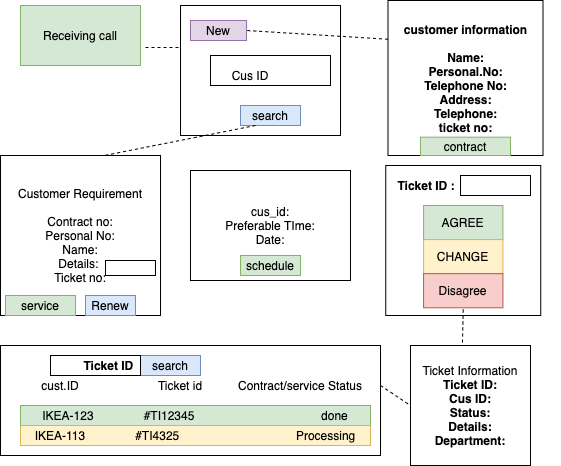

The diagram above was exported from draw.io. Its source (the exported page's mxGraphModel, read from the mxfile embedded in the PNG):
<mxGraphModel dx="706" dy="481" grid="1" gridSize="10" guides="1" tooltips="1" connect="1" arrows="1" fold="1" page="1" pageScale="1" pageWidth="827" pageHeight="1169" math="0" shadow="0">
  <root>
    <mxCell id="0" />
    <mxCell id="1" parent="0" />
    <mxCell id="oCvqEUcnW4KPggYx7rKy-1" value="Receiving call" style="rounded=0;whiteSpace=wrap;html=1;fillColor=#d5e8d4;strokeColor=#82b366;" parent="1" vertex="1">
      <mxGeometry x="80" y="40" width="120" height="60" as="geometry" />
    </mxCell>
    <mxCell id="oCvqEUcnW4KPggYx7rKy-2" value="" style="rounded=0;whiteSpace=wrap;html=1;" parent="1" vertex="1">
      <mxGeometry x="240" y="40" width="160" height="130" as="geometry" />
    </mxCell>
    <mxCell id="oCvqEUcnW4KPggYx7rKy-3" value="New" style="rounded=0;whiteSpace=wrap;html=1;fillColor=#e1d5e7;strokeColor=#9673a6;" parent="1" vertex="1">
      <mxGeometry x="250" y="55" width="56" height="20" as="geometry" />
    </mxCell>
    <mxCell id="oCvqEUcnW4KPggYx7rKy-5" value="search" style="rounded=0;whiteSpace=wrap;html=1;fillColor=#dae8fc;strokeColor=#6c8ebf;" parent="1" vertex="1">
      <mxGeometry x="300" y="140" width="60" height="20" as="geometry" />
    </mxCell>
    <mxCell id="oCvqEUcnW4KPggYx7rKy-16" value="" style="rounded=0;whiteSpace=wrap;html=1;" parent="1" vertex="1">
      <mxGeometry x="270" y="90" width="120" height="30" as="geometry" />
    </mxCell>
    <mxCell id="oCvqEUcnW4KPggYx7rKy-19" value="Cus ID" style="text;html=1;strokeColor=none;fillColor=none;align=center;verticalAlign=middle;whiteSpace=wrap;rounded=0;" parent="1" vertex="1">
      <mxGeometry x="290" y="100" width="40" height="20" as="geometry" />
    </mxCell>
    <mxCell id="oCvqEUcnW4KPggYx7rKy-70" style="edgeStyle=orthogonalEdgeStyle;rounded=0;orthogonalLoop=1;jettySize=auto;html=1;exitX=0.5;exitY=1;exitDx=0;exitDy=0;" parent="1" edge="1">
      <mxGeometry relative="1" as="geometry">
        <mxPoint x="140" y="150" as="sourcePoint" />
        <mxPoint x="140" y="150" as="targetPoint" />
      </mxGeometry>
    </mxCell>
    <mxCell id="oCvqEUcnW4KPggYx7rKy-91" value="Ticket Information&lt;br&gt;&lt;b&gt;Ticket ID:&lt;br&gt;Cus ID:&lt;br&gt;Status:&lt;br&gt;Details:&lt;br&gt;Department:&lt;br&gt;&lt;/b&gt;" style="whiteSpace=wrap;html=1;aspect=fixed;" parent="1" vertex="1">
      <mxGeometry x="470" y="380" width="120" height="120" as="geometry" />
    </mxCell>
    <mxCell id="oCvqEUcnW4KPggYx7rKy-116" value="" style="group" parent="1" vertex="1" connectable="0">
      <mxGeometry x="250" y="205" width="160" height="110" as="geometry" />
    </mxCell>
    <mxCell id="oCvqEUcnW4KPggYx7rKy-31" value="cus_id:&lt;br&gt;Preferable TIme:&lt;br&gt;Date:" style="rounded=0;whiteSpace=wrap;html=1;" parent="oCvqEUcnW4KPggYx7rKy-116" vertex="1">
      <mxGeometry width="160" height="110" as="geometry" />
    </mxCell>
    <mxCell id="oCvqEUcnW4KPggYx7rKy-36" value="schedule" style="rounded=0;whiteSpace=wrap;html=1;fillColor=#d5e8d4;strokeColor=#82b366;" parent="oCvqEUcnW4KPggYx7rKy-116" vertex="1">
      <mxGeometry x="50" y="85" width="60" height="20" as="geometry" />
    </mxCell>
    <mxCell id="oCvqEUcnW4KPggYx7rKy-113" value="" style="group" parent="1" vertex="1" connectable="0">
      <mxGeometry x="440" y="40" width="180" height="165" as="geometry" />
    </mxCell>
    <mxCell id="oCvqEUcnW4KPggYx7rKy-20" value="&lt;b&gt;customer information&lt;br&gt;&lt;br&gt;Name:&lt;br&gt;Personal.No:&lt;br&gt;Telephone No:&lt;br&gt;Address:&lt;br&gt;Telephone:&lt;br&gt;ticket no:&lt;br&gt;&lt;/b&gt;" style="whiteSpace=wrap;html=1;aspect=fixed;" parent="oCvqEUcnW4KPggYx7rKy-113" vertex="1">
      <mxGeometry x="7.5" y="-5" width="155" height="155" as="geometry" />
    </mxCell>
    <mxCell id="oCvqEUcnW4KPggYx7rKy-88" value="contract" style="rounded=0;whiteSpace=wrap;html=1;fillColor=#d5e8d4;strokeColor=#82b366;" parent="oCvqEUcnW4KPggYx7rKy-113" vertex="1">
      <mxGeometry x="40" y="131.67" width="90" height="18.333333333333332" as="geometry" />
    </mxCell>
    <mxCell id="oCvqEUcnW4KPggYx7rKy-122" value="" style="endArrow=none;dashed=1;html=1;entryX=-0.012;entryY=0.323;entryDx=0;entryDy=0;entryPerimeter=0;" parent="1" target="oCvqEUcnW4KPggYx7rKy-2" edge="1">
      <mxGeometry width="50" height="50" relative="1" as="geometry">
        <mxPoint x="205" y="82" as="sourcePoint" />
        <mxPoint x="240" y="80" as="targetPoint" />
      </mxGeometry>
    </mxCell>
    <mxCell id="oCvqEUcnW4KPggYx7rKy-127" value="" style="endArrow=none;dashed=1;html=1;entryX=1;entryY=0.5;entryDx=0;entryDy=0;exitX=0;exitY=0.25;exitDx=0;exitDy=0;" parent="1" source="oCvqEUcnW4KPggYx7rKy-20" target="oCvqEUcnW4KPggYx7rKy-3" edge="1">
      <mxGeometry width="50" height="50" relative="1" as="geometry">
        <mxPoint x="215" y="92" as="sourcePoint" />
        <mxPoint x="248.07999999999993" y="91.99000000000001" as="targetPoint" />
      </mxGeometry>
    </mxCell>
    <mxCell id="oCvqEUcnW4KPggYx7rKy-128" value="" style="endArrow=none;dashed=1;html=1;entryX=0.25;entryY=1;entryDx=0;entryDy=0;exitX=0.619;exitY=0.006;exitDx=0;exitDy=0;exitPerimeter=0;" parent="1" source="oCvqEUcnW4KPggYx7rKy-21" target="oCvqEUcnW4KPggYx7rKy-5" edge="1">
      <mxGeometry width="50" height="50" relative="1" as="geometry">
        <mxPoint x="360" y="310" as="sourcePoint" />
        <mxPoint x="410" y="260" as="targetPoint" />
      </mxGeometry>
    </mxCell>
    <mxCell id="oCvqEUcnW4KPggYx7rKy-129" value="" style="endArrow=none;dashed=1;html=1;entryX=0;entryY=0.5;entryDx=0;entryDy=0;" parent="1" target="oCvqEUcnW4KPggYx7rKy-91" edge="1">
      <mxGeometry width="50" height="50" relative="1" as="geometry">
        <mxPoint x="440" y="420" as="sourcePoint" />
        <mxPoint x="410" y="260" as="targetPoint" />
      </mxGeometry>
    </mxCell>
    <mxCell id="73Wxi4xflftDVmqAOiJn-6" value="" style="group" vertex="1" connectable="0" parent="1">
      <mxGeometry x="430" y="200" width="170.25" height="150" as="geometry" />
    </mxCell>
    <mxCell id="oCvqEUcnW4KPggYx7rKy-44" value="" style="endArrow=none;html=1;" parent="73Wxi4xflftDVmqAOiJn-6" edge="1">
      <mxGeometry width="50" height="50" relative="1" as="geometry">
        <mxPoint y="59.09090909090912" as="sourcePoint" />
        <mxPoint y="59.09090909090912" as="targetPoint" />
      </mxGeometry>
    </mxCell>
    <mxCell id="oCvqEUcnW4KPggYx7rKy-79" value="" style="rounded=0;whiteSpace=wrap;html=1;" parent="73Wxi4xflftDVmqAOiJn-6" vertex="1">
      <mxGeometry x="15.25" width="155" height="150" as="geometry" />
    </mxCell>
    <mxCell id="oCvqEUcnW4KPggYx7rKy-114" value="" style="group" parent="73Wxi4xflftDVmqAOiJn-6" vertex="1" connectable="0">
      <mxGeometry x="53.088235294117624" y="40.00363636363636" width="79.32352941176471" height="102.27272727272728" as="geometry" />
    </mxCell>
    <mxCell id="oCvqEUcnW4KPggYx7rKy-85" value="AGREE" style="rounded=0;whiteSpace=wrap;html=1;fillColor=#d5e8d4;strokeColor=#82b366;" parent="oCvqEUcnW4KPggYx7rKy-114" vertex="1">
      <mxGeometry width="79.32352941176471" height="34.09090909090909" as="geometry" />
    </mxCell>
    <mxCell id="oCvqEUcnW4KPggYx7rKy-86" value="CHANGE" style="rounded=0;whiteSpace=wrap;html=1;fillColor=#fff2cc;strokeColor=#d6b656;" parent="oCvqEUcnW4KPggYx7rKy-114" vertex="1">
      <mxGeometry y="34.09090909090909" width="79.32352941176471" height="34.09090909090909" as="geometry" />
    </mxCell>
    <mxCell id="oCvqEUcnW4KPggYx7rKy-87" value="Disagree" style="rounded=0;whiteSpace=wrap;html=1;fillColor=#f8cecc;strokeColor=#b85450;" parent="oCvqEUcnW4KPggYx7rKy-114" vertex="1">
      <mxGeometry y="68.18181818181819" width="79.32352941176471" height="34.09090909090909" as="geometry" />
    </mxCell>
    <mxCell id="73Wxi4xflftDVmqAOiJn-4" value="&lt;b&gt;Ticket ID :&lt;/b&gt;" style="text;html=1;strokeColor=none;fillColor=none;align=center;verticalAlign=middle;whiteSpace=wrap;rounded=0;" vertex="1" parent="73Wxi4xflftDVmqAOiJn-6">
      <mxGeometry x="22" y="10" width="68" height="20" as="geometry" />
    </mxCell>
    <mxCell id="73Wxi4xflftDVmqAOiJn-5" value="" style="rounded=0;whiteSpace=wrap;html=1;" vertex="1" parent="73Wxi4xflftDVmqAOiJn-6">
      <mxGeometry x="90" y="10" width="70" height="20" as="geometry" />
    </mxCell>
    <mxCell id="73Wxi4xflftDVmqAOiJn-7" value="" style="endArrow=none;dashed=1;html=1;entryX=0.5;entryY=1;entryDx=0;entryDy=0;exitX=0.433;exitY=-0.025;exitDx=0;exitDy=0;exitPerimeter=0;" edge="1" parent="1" source="oCvqEUcnW4KPggYx7rKy-91" target="oCvqEUcnW4KPggYx7rKy-87">
      <mxGeometry width="50" height="50" relative="1" as="geometry">
        <mxPoint x="340" y="350" as="sourcePoint" />
        <mxPoint x="390" y="300" as="targetPoint" />
      </mxGeometry>
    </mxCell>
    <mxCell id="73Wxi4xflftDVmqAOiJn-23" value="" style="group" vertex="1" connectable="0" parent="1">
      <mxGeometry x="60" y="380" width="380" height="110" as="geometry" />
    </mxCell>
    <mxCell id="oCvqEUcnW4KPggYx7rKy-30" value="&lt;br&gt;&lt;br&gt;&lt;br&gt;" style="rounded=0;whiteSpace=wrap;html=1;" parent="73Wxi4xflftDVmqAOiJn-23" vertex="1">
      <mxGeometry width="380" height="110" as="geometry" />
    </mxCell>
    <mxCell id="oCvqEUcnW4KPggYx7rKy-118" value="" style="group" parent="73Wxi4xflftDVmqAOiJn-23" vertex="1" connectable="0">
      <mxGeometry x="20" y="30" width="360" height="70" as="geometry" />
    </mxCell>
    <mxCell id="oCvqEUcnW4KPggYx7rKy-43" value="IKEA-123&amp;nbsp; &amp;nbsp; &amp;nbsp; &amp;nbsp; &amp;nbsp; &amp;nbsp; &amp;nbsp; &amp;nbsp;#TI12345&amp;nbsp; &amp;nbsp; &amp;nbsp; &amp;nbsp; &amp;nbsp; &amp;nbsp; &amp;nbsp; &amp;nbsp; &amp;nbsp; &amp;nbsp; &amp;nbsp; &amp;nbsp; &amp;nbsp; &amp;nbsp; &amp;nbsp; &amp;nbsp; &amp;nbsp; &amp;nbsp; &amp;nbsp; done" style="text;html=1;align=center;verticalAlign=middle;whiteSpace=wrap;rounded=0;fillColor=#d5e8d4;strokeColor=#82b366;" parent="oCvqEUcnW4KPggYx7rKy-118" vertex="1">
      <mxGeometry y="30" width="350" height="20" as="geometry" />
    </mxCell>
    <mxCell id="oCvqEUcnW4KPggYx7rKy-55" value="Contract/service Status" style="text;html=1;strokeColor=none;fillColor=none;align=center;verticalAlign=middle;whiteSpace=wrap;rounded=0;" parent="oCvqEUcnW4KPggYx7rKy-118" vertex="1">
      <mxGeometry x="200" width="160" height="20" as="geometry" />
    </mxCell>
    <mxCell id="oCvqEUcnW4KPggYx7rKy-59" value="IKEA-113&amp;nbsp; &amp;nbsp; &amp;nbsp; &amp;nbsp; &amp;nbsp; &amp;nbsp; &amp;nbsp; &amp;nbsp;#TI4325&amp;nbsp; &amp;nbsp; &amp;nbsp; &amp;nbsp; &amp;nbsp; &amp;nbsp; &amp;nbsp; &amp;nbsp; &amp;nbsp; &amp;nbsp; &amp;nbsp; &amp;nbsp; &amp;nbsp; &amp;nbsp; &amp;nbsp; &amp;nbsp; &amp;nbsp; &amp;nbsp;Processing" style="text;html=1;strokeColor=#d6b656;fillColor=#fff2cc;align=center;verticalAlign=middle;whiteSpace=wrap;rounded=0;" parent="oCvqEUcnW4KPggYx7rKy-118" vertex="1">
      <mxGeometry y="50" width="350" height="20" as="geometry" />
    </mxCell>
    <mxCell id="oCvqEUcnW4KPggYx7rKy-80" value="Ticket id" style="text;html=1;strokeColor=none;fillColor=none;align=center;verticalAlign=middle;whiteSpace=wrap;rounded=0;" parent="oCvqEUcnW4KPggYx7rKy-118" vertex="1">
      <mxGeometry x="80" width="160" height="20" as="geometry" />
    </mxCell>
    <mxCell id="oCvqEUcnW4KPggYx7rKy-84" value="cust.ID" style="text;html=1;strokeColor=none;fillColor=none;align=center;verticalAlign=middle;whiteSpace=wrap;rounded=0;" parent="oCvqEUcnW4KPggYx7rKy-118" vertex="1">
      <mxGeometry width="80" height="20" as="geometry" />
    </mxCell>
    <mxCell id="73Wxi4xflftDVmqAOiJn-8" value="search" style="rounded=0;whiteSpace=wrap;html=1;fillColor=#dae8fc;strokeColor=#6c8ebf;" vertex="1" parent="73Wxi4xflftDVmqAOiJn-23">
      <mxGeometry x="140" y="10" width="60" height="20" as="geometry" />
    </mxCell>
    <mxCell id="73Wxi4xflftDVmqAOiJn-9" value="" style="rounded=0;whiteSpace=wrap;html=1;" vertex="1" parent="73Wxi4xflftDVmqAOiJn-23">
      <mxGeometry x="50" y="10" width="90" height="20" as="geometry" />
    </mxCell>
    <mxCell id="73Wxi4xflftDVmqAOiJn-10" value="&lt;b&gt;Ticket ID&amp;nbsp;&lt;/b&gt;" style="text;html=1;strokeColor=none;fillColor=none;align=center;verticalAlign=middle;whiteSpace=wrap;rounded=0;" vertex="1" parent="73Wxi4xflftDVmqAOiJn-23">
      <mxGeometry x="80" y="10" width="60" height="20" as="geometry" />
    </mxCell>
    <mxCell id="73Wxi4xflftDVmqAOiJn-25" value="" style="group" vertex="1" connectable="0" parent="1">
      <mxGeometry x="60" y="190" width="160" height="160" as="geometry" />
    </mxCell>
    <mxCell id="73Wxi4xflftDVmqAOiJn-24" value="" style="group" vertex="1" connectable="0" parent="73Wxi4xflftDVmqAOiJn-25">
      <mxGeometry width="160" height="160" as="geometry" />
    </mxCell>
    <mxCell id="oCvqEUcnW4KPggYx7rKy-117" value="" style="group" parent="73Wxi4xflftDVmqAOiJn-24" vertex="1" connectable="0">
      <mxGeometry width="160" height="160" as="geometry" />
    </mxCell>
    <mxCell id="oCvqEUcnW4KPggYx7rKy-21" value="Customer Requirement&lt;br&gt;&lt;br&gt;Contract no:&lt;br&gt;Personal No:&lt;br&gt;Name:&lt;br&gt;Details:&amp;nbsp;&lt;br&gt;Ticket no:" style="whiteSpace=wrap;html=1;aspect=fixed;" parent="oCvqEUcnW4KPggYx7rKy-117" vertex="1">
      <mxGeometry width="160" height="160" as="geometry" />
    </mxCell>
    <mxCell id="oCvqEUcnW4KPggYx7rKy-26" value="service" style="rounded=0;whiteSpace=wrap;html=1;fillColor=#d5e8d4;strokeColor=#82b366;" parent="oCvqEUcnW4KPggYx7rKy-117" vertex="1">
      <mxGeometry x="5" y="140" width="70" height="20" as="geometry" />
    </mxCell>
    <mxCell id="oCvqEUcnW4KPggYx7rKy-27" value="Renew" style="rounded=0;whiteSpace=wrap;html=1;fillColor=#dae8fc;strokeColor=#6c8ebf;" parent="oCvqEUcnW4KPggYx7rKy-117" vertex="1">
      <mxGeometry x="85" y="140" width="50" height="20" as="geometry" />
    </mxCell>
    <mxCell id="oCvqEUcnW4KPggYx7rKy-100" value="" style="rounded=0;whiteSpace=wrap;html=1;" parent="oCvqEUcnW4KPggYx7rKy-117" vertex="1">
      <mxGeometry x="105" y="105" width="50" height="15" as="geometry" />
    </mxCell>
  </root>
</mxGraphModel>